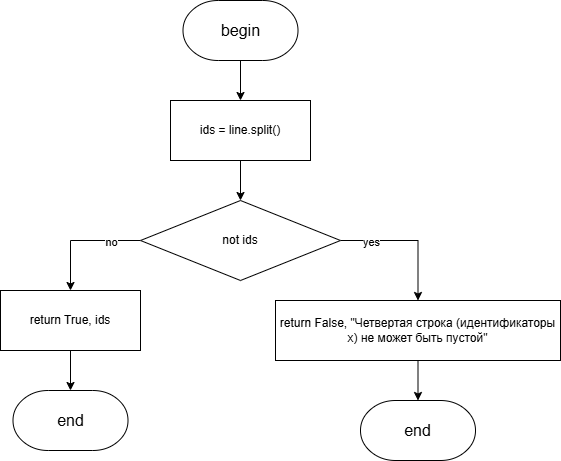

The diagram above was exported from draw.io. Its source (the exported page's mxGraphModel, read from the mxfile embedded in the PNG):
<mxGraphModel dx="2068" dy="1201" grid="1" gridSize="10" guides="1" tooltips="1" connect="1" arrows="1" fold="1" page="1" pageScale="1" pageWidth="850" pageHeight="1100" math="0" shadow="0">
  <root>
    <mxCell id="0" />
    <mxCell id="1" parent="0" />
    <mxCell id="FT1s_5ylpWhDbCVAPJco-1" style="edgeStyle=orthogonalEdgeStyle;rounded=0;orthogonalLoop=1;jettySize=auto;html=1;exitX=0.5;exitY=1;exitDx=0;exitDy=0;exitPerimeter=0;entryX=0.5;entryY=0;entryDx=0;entryDy=0;" parent="1" source="FT1s_5ylpWhDbCVAPJco-2" target="FT1s_5ylpWhDbCVAPJco-15" edge="1">
      <mxGeometry relative="1" as="geometry" />
    </mxCell>
    <mxCell id="FT1s_5ylpWhDbCVAPJco-2" value="&lt;font style=&quot;font-size: 16px;&quot;&gt;begin&lt;/font&gt;" style="strokeWidth=1;html=1;shape=mxgraph.flowchart.terminator;whiteSpace=wrap;" parent="1" vertex="1">
      <mxGeometry x="312.5" y="60" width="115" height="60" as="geometry" />
    </mxCell>
    <mxCell id="FT1s_5ylpWhDbCVAPJco-3" value="&lt;font style=&quot;font-size: 16px;&quot;&gt;end&lt;/font&gt;" style="strokeWidth=1;html=1;shape=mxgraph.flowchart.terminator;whiteSpace=wrap;" parent="1" vertex="1">
      <mxGeometry x="490" y="460" width="115" height="60" as="geometry" />
    </mxCell>
    <mxCell id="FT1s_5ylpWhDbCVAPJco-4" style="edgeStyle=orthogonalEdgeStyle;rounded=0;orthogonalLoop=1;jettySize=auto;html=1;exitX=1;exitY=0.5;exitDx=0;exitDy=0;" parent="1" source="FT1s_5ylpWhDbCVAPJco-8" target="FT1s_5ylpWhDbCVAPJco-9" edge="1">
      <mxGeometry relative="1" as="geometry" />
    </mxCell>
    <mxCell id="FT1s_5ylpWhDbCVAPJco-5" value="yes" style="edgeLabel;html=1;align=center;verticalAlign=middle;resizable=0;points=[];" parent="FT1s_5ylpWhDbCVAPJco-4" vertex="1" connectable="0">
      <mxGeometry x="-0.5609" y="-1" relative="1" as="geometry">
        <mxPoint as="offset" />
      </mxGeometry>
    </mxCell>
    <mxCell id="FT1s_5ylpWhDbCVAPJco-6" style="edgeStyle=orthogonalEdgeStyle;rounded=0;orthogonalLoop=1;jettySize=auto;html=1;exitX=0;exitY=0.5;exitDx=0;exitDy=0;" parent="1" source="FT1s_5ylpWhDbCVAPJco-8" target="FT1s_5ylpWhDbCVAPJco-12" edge="1">
      <mxGeometry relative="1" as="geometry" />
    </mxCell>
    <mxCell id="FT1s_5ylpWhDbCVAPJco-7" value="no" style="edgeLabel;html=1;align=center;verticalAlign=middle;resizable=0;points=[];" parent="FT1s_5ylpWhDbCVAPJco-6" vertex="1" connectable="0">
      <mxGeometry x="-0.502" y="1" relative="1" as="geometry">
        <mxPoint as="offset" />
      </mxGeometry>
    </mxCell>
    <mxCell id="FT1s_5ylpWhDbCVAPJco-8" value="not ids" style="rhombus;whiteSpace=wrap;html=1;" parent="1" vertex="1">
      <mxGeometry x="270" y="260" width="200" height="80" as="geometry" />
    </mxCell>
    <mxCell id="FT1s_5ylpWhDbCVAPJco-9" value="return False, &quot;Четвертая строка (идентификаторы x) не может быть пустой&quot;" style="rounded=0;whiteSpace=wrap;html=1;" parent="1" vertex="1">
      <mxGeometry x="405" y="360" width="285" height="60" as="geometry" />
    </mxCell>
    <mxCell id="FT1s_5ylpWhDbCVAPJco-10" style="edgeStyle=orthogonalEdgeStyle;rounded=0;orthogonalLoop=1;jettySize=auto;html=1;exitX=0.5;exitY=1;exitDx=0;exitDy=0;entryX=0.5;entryY=0;entryDx=0;entryDy=0;entryPerimeter=0;" parent="1" source="FT1s_5ylpWhDbCVAPJco-9" target="FT1s_5ylpWhDbCVAPJco-3" edge="1">
      <mxGeometry relative="1" as="geometry" />
    </mxCell>
    <mxCell id="FT1s_5ylpWhDbCVAPJco-11" style="edgeStyle=orthogonalEdgeStyle;rounded=0;orthogonalLoop=1;jettySize=auto;html=1;exitX=0.5;exitY=1;exitDx=0;exitDy=0;" parent="1" source="FT1s_5ylpWhDbCVAPJco-12" target="FT1s_5ylpWhDbCVAPJco-13" edge="1">
      <mxGeometry relative="1" as="geometry">
        <mxPoint x="200" y="510" as="targetPoint" />
      </mxGeometry>
    </mxCell>
    <mxCell id="FT1s_5ylpWhDbCVAPJco-12" value="return True, ids" style="rounded=0;whiteSpace=wrap;html=1;" parent="1" vertex="1">
      <mxGeometry x="130" y="350" width="140" height="60" as="geometry" />
    </mxCell>
    <mxCell id="FT1s_5ylpWhDbCVAPJco-13" value="&lt;font style=&quot;font-size: 16px;&quot;&gt;end&lt;/font&gt;" style="strokeWidth=1;html=1;shape=mxgraph.flowchart.terminator;whiteSpace=wrap;" parent="1" vertex="1">
      <mxGeometry x="142.5" y="450" width="115" height="60" as="geometry" />
    </mxCell>
    <mxCell id="FT1s_5ylpWhDbCVAPJco-14" style="edgeStyle=orthogonalEdgeStyle;rounded=0;orthogonalLoop=1;jettySize=auto;html=1;exitX=0.5;exitY=1;exitDx=0;exitDy=0;" parent="1" source="FT1s_5ylpWhDbCVAPJco-15" target="FT1s_5ylpWhDbCVAPJco-8" edge="1">
      <mxGeometry relative="1" as="geometry" />
    </mxCell>
    <mxCell id="FT1s_5ylpWhDbCVAPJco-15" value="ids = line.split()" style="rounded=0;whiteSpace=wrap;html=1;" parent="1" vertex="1">
      <mxGeometry x="300" y="160" width="140" height="60" as="geometry" />
    </mxCell>
  </root>
</mxGraphModel>